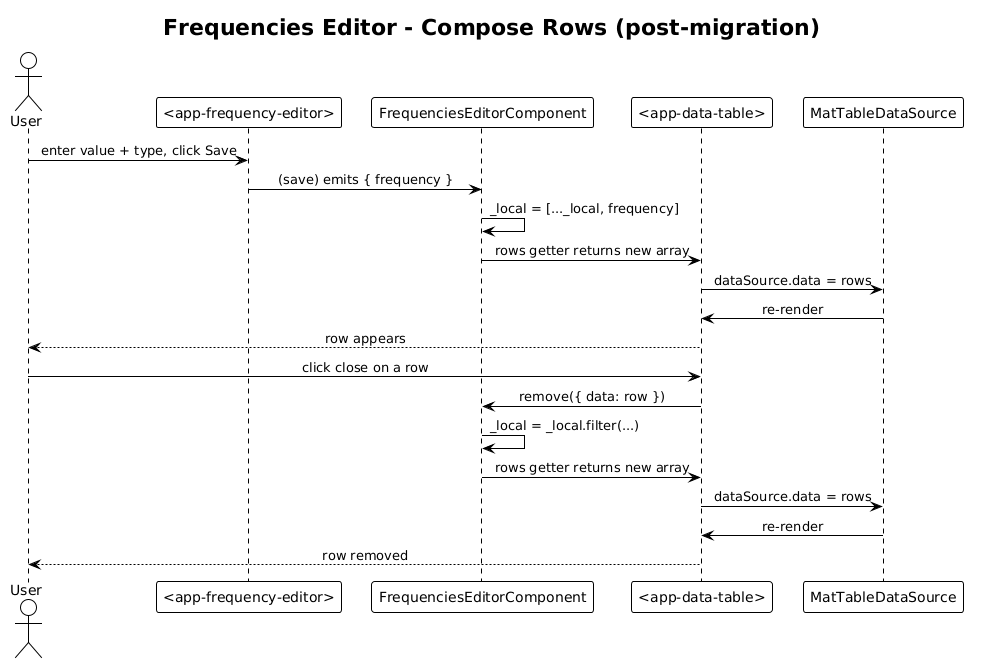

The diagram above was rendered by PlantUML. Its source (embedded in the PNG):
@startuml
!theme plain
skinparam sequenceMessageAlign center

title Frequencies Editor - Compose Rows (post-migration)

actor User
participant "<app-frequency-editor>" as Inner
participant "FrequenciesEditorComponent" as Self
participant "<app-data-table>" as DT
participant "MatTableDataSource" as DS

User -> Inner: enter value + type, click Save
Inner -> Self: (save) emits { frequency }
Self -> Self: _local = [..._local, frequency]
Self -> DT: rows getter returns new array
DT -> DS: dataSource.data = rows
DS -> DT: re-render
DT --> User: row appears

User -> DT: click close on a row
DT -> Self: remove({ data: row })
Self -> Self: _local = _local.filter(...)
Self -> DT: rows getter returns new array
DT -> DS: dataSource.data = rows
DS -> DT: re-render
DT --> User: row removed
@enduml